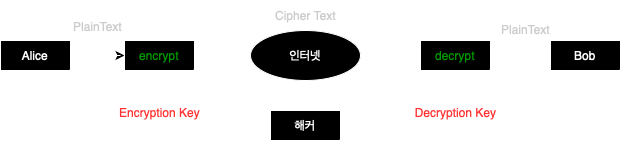

The diagram above was exported from draw.io. Its source (the exported page's mxGraphModel, read from the mxfile embedded in the PNG):
<mxGraphModel dx="838" dy="666" grid="1" gridSize="10" guides="1" tooltips="1" connect="1" arrows="1" fold="1" page="1" pageScale="1" pageWidth="827" pageHeight="1169" math="0" shadow="0">
  <root>
    <mxCell id="0" />
    <mxCell id="1" parent="0" />
    <mxCell id="fALkey8SEBv870uUaz52-6" value="" style="edgeStyle=orthogonalEdgeStyle;rounded=0;orthogonalLoop=1;jettySize=auto;html=1;" edge="1" parent="1" source="fALkey8SEBv870uUaz52-1" target="fALkey8SEBv870uUaz52-2">
      <mxGeometry relative="1" as="geometry" />
    </mxCell>
    <mxCell id="fALkey8SEBv870uUaz52-7" style="edgeStyle=orthogonalEdgeStyle;rounded=0;orthogonalLoop=1;jettySize=auto;html=1;strokeColor=#FFFFFF;endArrow=none;endFill=0;" edge="1" parent="1" source="fALkey8SEBv870uUaz52-1">
      <mxGeometry relative="1" as="geometry">
        <mxPoint x="340" y="265" as="targetPoint" />
      </mxGeometry>
    </mxCell>
    <mxCell id="fALkey8SEBv870uUaz52-1" value="Alice" style="whiteSpace=wrap;html=1;fillColor=#000000;strokeColor=#FFFFFF;fontColor=#FFFFFF;" vertex="1" parent="1">
      <mxGeometry x="220" y="250" width="70" height="30" as="geometry" />
    </mxCell>
    <mxCell id="fALkey8SEBv870uUaz52-8" value="" style="edgeStyle=orthogonalEdgeStyle;rounded=0;orthogonalLoop=1;jettySize=auto;html=1;strokeColor=#FFFFFF;endArrow=none;endFill=0;" edge="1" parent="1" source="fALkey8SEBv870uUaz52-2" target="fALkey8SEBv870uUaz52-3">
      <mxGeometry relative="1" as="geometry" />
    </mxCell>
    <mxCell id="fALkey8SEBv870uUaz52-2" value="encrypt" style="whiteSpace=wrap;html=1;fontColor=#009900;fillColor=#000000;strokeColor=#FFFFFF;" vertex="1" parent="1">
      <mxGeometry x="344" y="250" width="70" height="30" as="geometry" />
    </mxCell>
    <mxCell id="fALkey8SEBv870uUaz52-9" value="" style="edgeStyle=orthogonalEdgeStyle;rounded=0;orthogonalLoop=1;jettySize=auto;html=1;strokeColor=#FFFFFF;endArrow=none;endFill=0;" edge="1" parent="1" source="fALkey8SEBv870uUaz52-3" target="fALkey8SEBv870uUaz52-4">
      <mxGeometry relative="1" as="geometry" />
    </mxCell>
    <mxCell id="fALkey8SEBv870uUaz52-3" value="인터넷" style="ellipse;whiteSpace=wrap;html=1;fillColor=#000000;strokeColor=#FFFFFF;fontColor=#FFFFFF;" vertex="1" parent="1">
      <mxGeometry x="470" y="240" width="110" height="50" as="geometry" />
    </mxCell>
    <mxCell id="fALkey8SEBv870uUaz52-10" value="" style="edgeStyle=orthogonalEdgeStyle;rounded=0;orthogonalLoop=1;jettySize=auto;html=1;strokeColor=#FFFFFF;endArrow=classic;endFill=1;" edge="1" parent="1" source="fALkey8SEBv870uUaz52-4" target="fALkey8SEBv870uUaz52-5">
      <mxGeometry relative="1" as="geometry" />
    </mxCell>
    <mxCell id="fALkey8SEBv870uUaz52-4" value="decrypt" style="whiteSpace=wrap;html=1;fontColor=#009900;fillColor=#000000;strokeColor=#FFFFFF;" vertex="1" parent="1">
      <mxGeometry x="640" y="250" width="70" height="30" as="geometry" />
    </mxCell>
    <mxCell id="fALkey8SEBv870uUaz52-5" value="Bob" style="whiteSpace=wrap;html=1;fillColor=#000000;strokeColor=#FFFFFF;fontColor=#FFFFFF;" vertex="1" parent="1">
      <mxGeometry x="770" y="250" width="70" height="30" as="geometry" />
    </mxCell>
    <mxCell id="fALkey8SEBv870uUaz52-11" value="Sender" style="text;html=1;align=center;verticalAlign=middle;resizable=0;points=[];autosize=1;strokeColor=none;fillColor=none;fontColor=#FFFFFF;" vertex="1" parent="1">
      <mxGeometry x="225" y="277" width="60" height="30" as="geometry" />
    </mxCell>
    <mxCell id="fALkey8SEBv870uUaz52-12" value="PlainText" style="text;html=1;align=center;verticalAlign=middle;resizable=0;points=[];autosize=1;strokeColor=none;fillColor=none;fontColor=#CCCCCC;" vertex="1" parent="1">
      <mxGeometry x="282" y="221" width="70" height="30" as="geometry" />
    </mxCell>
    <mxCell id="fALkey8SEBv870uUaz52-16" style="edgeStyle=orthogonalEdgeStyle;rounded=0;orthogonalLoop=1;jettySize=auto;html=1;entryX=0.5;entryY=1;entryDx=0;entryDy=0;strokeColor=#FFFFFF;" edge="1" parent="1" source="fALkey8SEBv870uUaz52-14" target="fALkey8SEBv870uUaz52-2">
      <mxGeometry relative="1" as="geometry" />
    </mxCell>
    <mxCell id="fALkey8SEBv870uUaz52-14" value="Encryption Key" style="text;html=1;align=center;verticalAlign=middle;resizable=0;points=[];autosize=1;strokeColor=none;fillColor=none;fontColor=#FF3333;" vertex="1" parent="1">
      <mxGeometry x="329" y="307" width="100" height="30" as="geometry" />
    </mxCell>
    <mxCell id="fALkey8SEBv870uUaz52-18" style="edgeStyle=orthogonalEdgeStyle;rounded=0;orthogonalLoop=1;jettySize=auto;html=1;entryX=0.5;entryY=1;entryDx=0;entryDy=0;strokeColor=#FFFFFF;" edge="1" parent="1" source="fALkey8SEBv870uUaz52-17" target="fALkey8SEBv870uUaz52-4">
      <mxGeometry relative="1" as="geometry" />
    </mxCell>
    <mxCell id="fALkey8SEBv870uUaz52-17" value="Decryption Key" style="text;html=1;align=center;verticalAlign=middle;resizable=0;points=[];autosize=1;strokeColor=none;fillColor=none;fontColor=#FF3333;" vertex="1" parent="1">
      <mxGeometry x="625" y="307" width="100" height="30" as="geometry" />
    </mxCell>
    <mxCell id="fALkey8SEBv870uUaz52-19" value="Cipher Text" style="text;html=1;align=center;verticalAlign=middle;resizable=0;points=[];autosize=1;strokeColor=none;fillColor=none;fontColor=#CCCCCC;" vertex="1" parent="1">
      <mxGeometry x="485" y="210" width="80" height="30" as="geometry" />
    </mxCell>
    <mxCell id="fALkey8SEBv870uUaz52-20" value="PlainText" style="text;html=1;align=center;verticalAlign=middle;resizable=0;points=[];autosize=1;strokeColor=none;fillColor=none;fontColor=#CCCCCC;" vertex="1" parent="1">
      <mxGeometry x="710" y="224" width="70" height="30" as="geometry" />
    </mxCell>
    <mxCell id="fALkey8SEBv870uUaz52-23" style="edgeStyle=orthogonalEdgeStyle;rounded=0;orthogonalLoop=1;jettySize=auto;html=1;entryX=0.5;entryY=1;entryDx=0;entryDy=0;strokeColor=#FFFFFF;startArrow=classic;startFill=1;" edge="1" parent="1" source="fALkey8SEBv870uUaz52-21" target="fALkey8SEBv870uUaz52-3">
      <mxGeometry relative="1" as="geometry" />
    </mxCell>
    <mxCell id="fALkey8SEBv870uUaz52-21" value="해커" style="whiteSpace=wrap;html=1;fillColor=#000000;strokeColor=#FFFFFF;fontColor=#FFFFFF;" vertex="1" parent="1">
      <mxGeometry x="490" y="320" width="70" height="30" as="geometry" />
    </mxCell>
  </root>
</mxGraphModel>